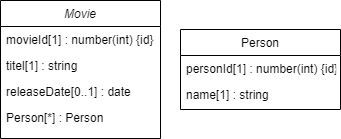

The diagram above was exported from draw.io. Its source (the exported page's mxGraphModel, read from the mxfile embedded in the PNG):
<mxGraphModel dx="1050" dy="549" grid="1" gridSize="10" guides="1" tooltips="1" connect="1" arrows="1" fold="1" page="1" pageScale="1" pageWidth="827" pageHeight="1169" math="0" shadow="0">
  <root>
    <mxCell id="WIyWlLk6GJQsqaUBKTNV-0" />
    <mxCell id="WIyWlLk6GJQsqaUBKTNV-1" parent="WIyWlLk6GJQsqaUBKTNV-0" />
    <mxCell id="zkfFHV4jXpPFQw0GAbJ--0" value="Movie" style="swimlane;fontStyle=2;align=center;verticalAlign=top;childLayout=stackLayout;horizontal=1;startSize=26;horizontalStack=0;resizeParent=1;resizeLast=0;collapsible=1;marginBottom=0;rounded=0;shadow=0;strokeWidth=1;" parent="WIyWlLk6GJQsqaUBKTNV-1" vertex="1">
      <mxGeometry x="220" y="120" width="160" height="138" as="geometry">
        <mxRectangle x="230" y="140" width="160" height="26" as="alternateBounds" />
      </mxGeometry>
    </mxCell>
    <mxCell id="zkfFHV4jXpPFQw0GAbJ--1" value="movieId[1] : number(int) {id}" style="text;align=left;verticalAlign=top;spacingLeft=4;spacingRight=4;overflow=hidden;rotatable=0;points=[[0,0.5],[1,0.5]];portConstraint=eastwest;" parent="zkfFHV4jXpPFQw0GAbJ--0" vertex="1">
      <mxGeometry y="26" width="160" height="26" as="geometry" />
    </mxCell>
    <mxCell id="zkfFHV4jXpPFQw0GAbJ--2" value="titel[1] : string" style="text;align=left;verticalAlign=top;spacingLeft=4;spacingRight=4;overflow=hidden;rotatable=0;points=[[0,0.5],[1,0.5]];portConstraint=eastwest;rounded=0;shadow=0;html=0;" parent="zkfFHV4jXpPFQw0GAbJ--0" vertex="1">
      <mxGeometry y="52" width="160" height="26" as="geometry" />
    </mxCell>
    <mxCell id="zkfFHV4jXpPFQw0GAbJ--3" value="releaseDate[0..1] : date" style="text;align=left;verticalAlign=top;spacingLeft=4;spacingRight=4;overflow=hidden;rotatable=0;points=[[0,0.5],[1,0.5]];portConstraint=eastwest;rounded=0;shadow=0;html=0;" parent="zkfFHV4jXpPFQw0GAbJ--0" vertex="1">
      <mxGeometry y="78" width="160" height="26" as="geometry" />
    </mxCell>
    <mxCell id="zkfFHV4jXpPFQw0GAbJ--5" value="Person[*] : Person " style="text;align=left;verticalAlign=top;spacingLeft=4;spacingRight=4;overflow=hidden;rotatable=0;points=[[0,0.5],[1,0.5]];portConstraint=eastwest;" parent="zkfFHV4jXpPFQw0GAbJ--0" vertex="1">
      <mxGeometry y="104" width="160" height="26" as="geometry" />
    </mxCell>
    <mxCell id="zkfFHV4jXpPFQw0GAbJ--17" value="Person" style="swimlane;fontStyle=0;align=center;verticalAlign=top;childLayout=stackLayout;horizontal=1;startSize=26;horizontalStack=0;resizeParent=1;resizeLast=0;collapsible=1;marginBottom=0;rounded=0;shadow=0;strokeWidth=1;" parent="WIyWlLk6GJQsqaUBKTNV-1" vertex="1">
      <mxGeometry x="400" y="149" width="160" height="80" as="geometry">
        <mxRectangle x="550" y="140" width="160" height="26" as="alternateBounds" />
      </mxGeometry>
    </mxCell>
    <mxCell id="zkfFHV4jXpPFQw0GAbJ--18" value="personId[1] : number(int) {id}" style="text;align=left;verticalAlign=top;spacingLeft=4;spacingRight=4;overflow=hidden;rotatable=0;points=[[0,0.5],[1,0.5]];portConstraint=eastwest;" parent="zkfFHV4jXpPFQw0GAbJ--17" vertex="1">
      <mxGeometry y="26" width="160" height="26" as="geometry" />
    </mxCell>
    <mxCell id="zkfFHV4jXpPFQw0GAbJ--19" value="name[1] : string" style="text;align=left;verticalAlign=top;spacingLeft=4;spacingRight=4;overflow=hidden;rotatable=0;points=[[0,0.5],[1,0.5]];portConstraint=eastwest;rounded=0;shadow=0;html=0;" parent="zkfFHV4jXpPFQw0GAbJ--17" vertex="1">
      <mxGeometry y="52" width="160" height="26" as="geometry" />
    </mxCell>
  </root>
</mxGraphModel>